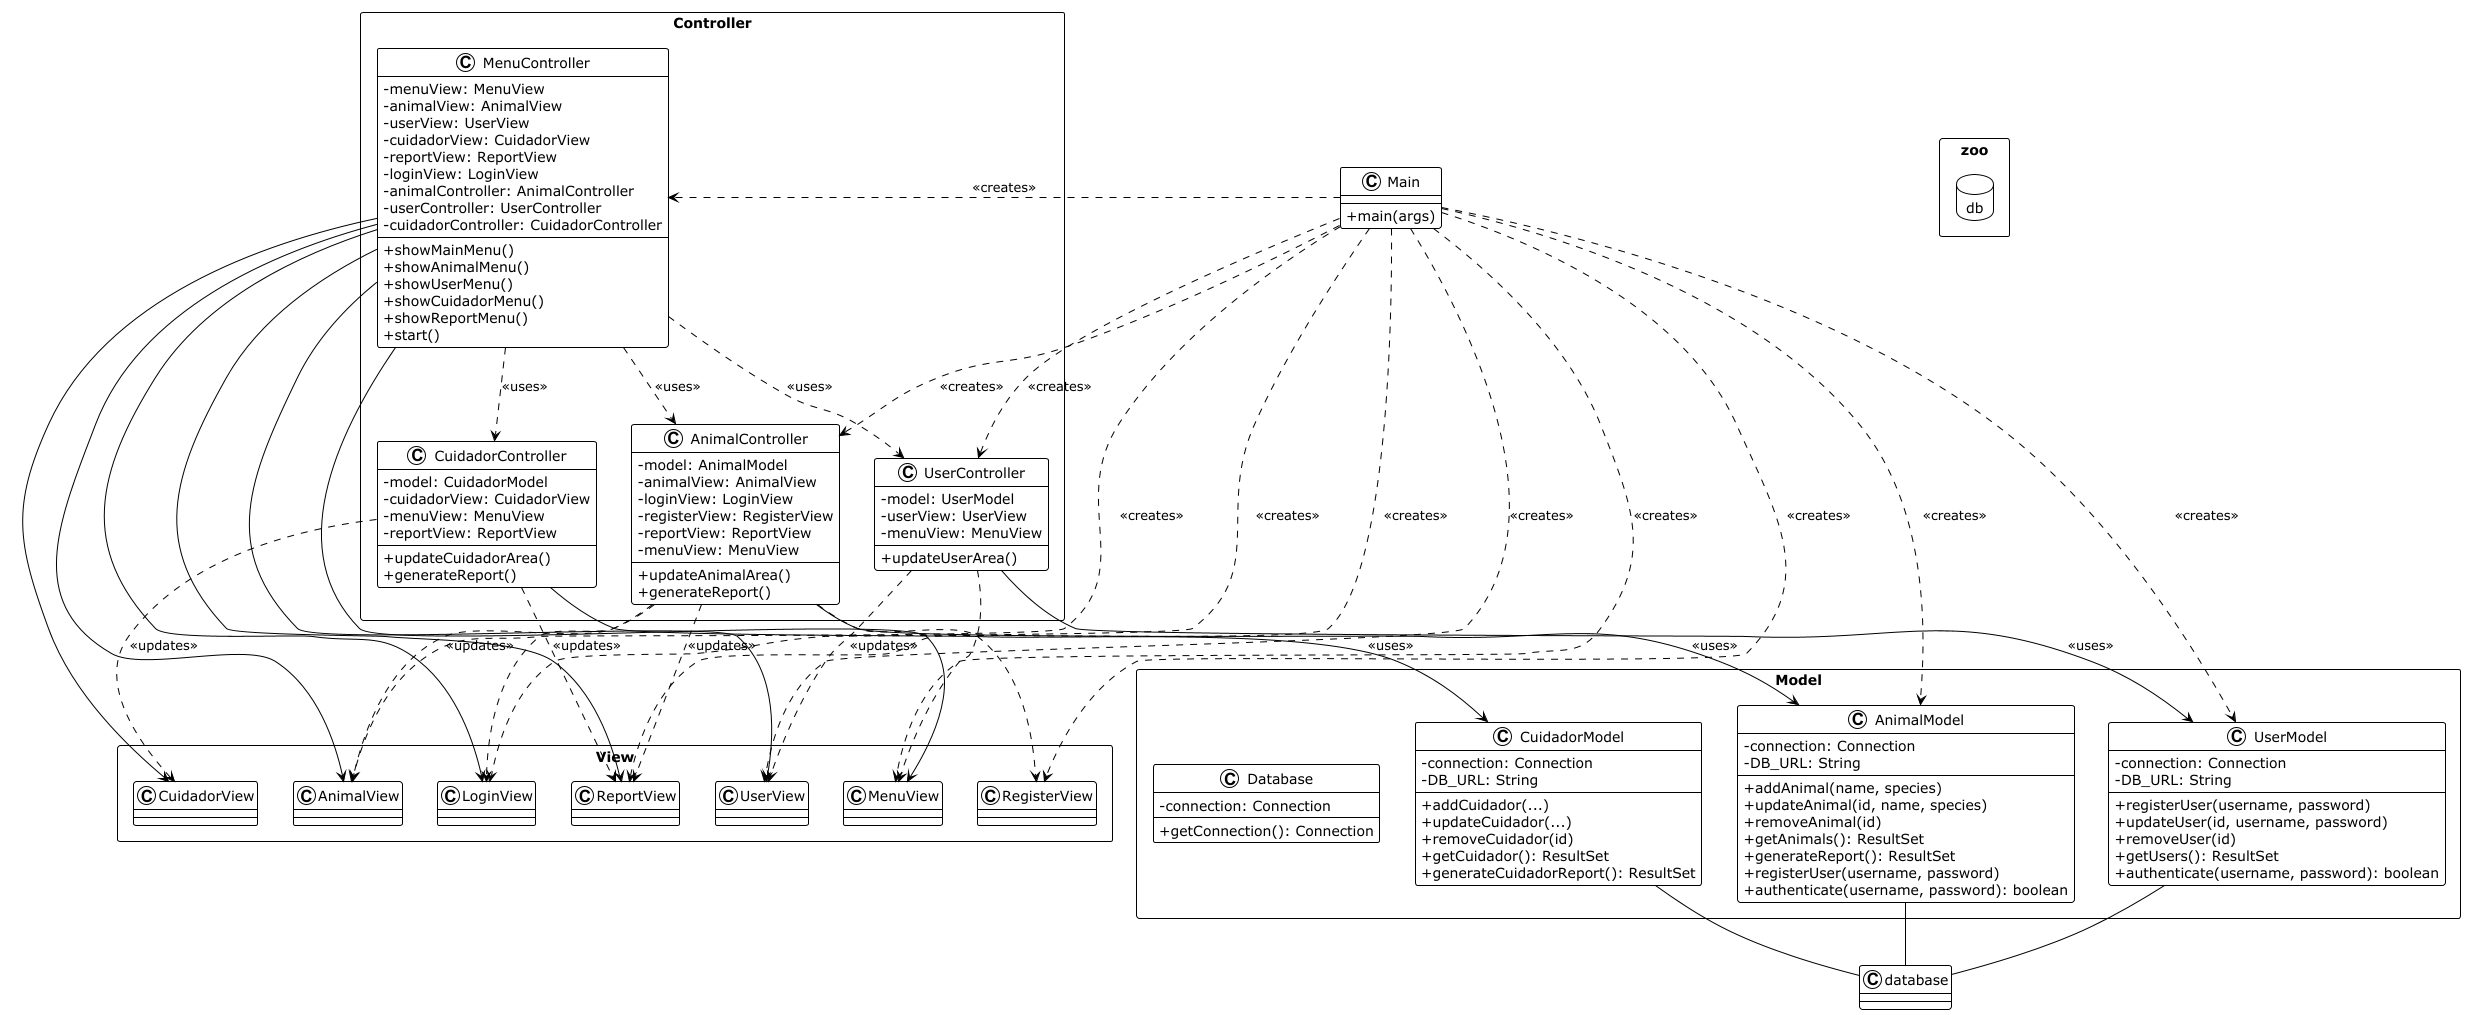

The diagram above was rendered by PlantUML. Its source (embedded in the PNG):
@startuml
!theme plain
skinparam classAttributeIconSize 0
skinparam packageStyle rect

package "Model" {
  class AnimalModel {
    - connection: Connection
    - DB_URL: String
    + addAnimal(name, species)
    + updateAnimal(id, name, species)
    + removeAnimal(id)
    + getAnimals(): ResultSet
    + generateReport(): ResultSet
    + registerUser(username, password)
    + authenticate(username, password): boolean
  }
  class UserModel {
    - connection: Connection
    - DB_URL: String
    + registerUser(username, password)
    + updateUser(id, username, password)
    + removeUser(id)
    + getUsers(): ResultSet
    + authenticate(username, password): boolean
  }
  class CuidadorModel {
    - connection: Connection
    - DB_URL: String
    + addCuidador(...)
    + updateCuidador(...)
    + removeCuidador(id)
    + getCuidador(): ResultSet
    + generateCuidadorReport(): ResultSet
  }
  class Database {
    - connection: Connection
    + getConnection(): Connection
  }
}

package "View" {
  class AnimalView
  class UserView
  class CuidadorView
  class MenuView
  class LoginView
  class RegisterView
  class ReportView
}

package "Controller" {
  class AnimalController {
    - model: AnimalModel
    - animalView: AnimalView
    - loginView: LoginView
    - registerView: RegisterView
    - reportView: ReportView
    - menuView: MenuView
    + updateAnimalArea()
    + generateReport()
  }
  class UserController {
    - model: UserModel
    - userView: UserView
    - menuView: MenuView
    + updateUserArea()
  }
  class CuidadorController {
    - model: CuidadorModel
    - cuidadorView: CuidadorView
    - menuView: MenuView
    - reportView: ReportView
    + updateCuidadorArea()
    + generateReport()
  }
  class MenuController {
    - menuView: MenuView
    - animalView: AnimalView
    - userView: UserView
    - cuidadorView: CuidadorView
    - reportView: ReportView
    - loginView: LoginView
    - animalController: AnimalController
    - userController: UserController
    - cuidadorController: CuidadorController
    + showMainMenu()
    + showAnimalMenu()
    + showUserMenu()
    + showCuidadorMenu()
    + showReportMenu()
    + start()
  }
}

class Main {
  + main(args)
}

' --- Relações ---

' Main instancia os componentes principais
Main ..> AnimalModel : <<creates>>
Main ..> UserModel : <<creates>>
Main ..> AnimalView : <<creates>>
Main ..> UserView : <<creates>>
Main ..> ReportView : <<creates>>
Main ..> MenuView : <<creates>>
Main ..> LoginView : <<creates>>
Main ..> RegisterView : <<creates>>
Main ..> AnimalController : <<creates>>
Main ..> UserController : <<creates>>
Main ..> MenuController : <<creates>>

' MenuController orquestra as Views e Controllers
MenuController --> MenuView
MenuController --> AnimalView
MenuController --> UserView
MenuController --> CuidadorView
MenuController --> ReportView
MenuController --> LoginView
MenuController ..> AnimalController : <<uses>>
MenuController ..> UserController : <<uses>>
MenuController ..> CuidadorController : <<uses>>


' Relações MVC
AnimalController --> AnimalModel : <<uses>>
AnimalController ..> AnimalView : <<updates>>
AnimalController ..> ReportView : <<updates>>
AnimalController ..> LoginView
AnimalController ..> RegisterView

UserController --> UserModel : <<uses>>
UserController ..> UserView : <<updates>>
UserController ..> MenuView

CuidadorController --> CuidadorModel : <<uses>>
CuidadorController ..> CuidadorView : <<updates>>
CuidadorController ..> ReportView : <<updates>>

' Models e o banco de dados (conceitual)
database "zoo.db" {
}
AnimalModel -- database
UserModel -- database
CuidadorModel -- database

' O arquivo Database.java parece não ser utilizado pelos Models principais,
' que se conectam diretamente ao "zoo.db".
' Database ..> "zoologico.db"

@enduml